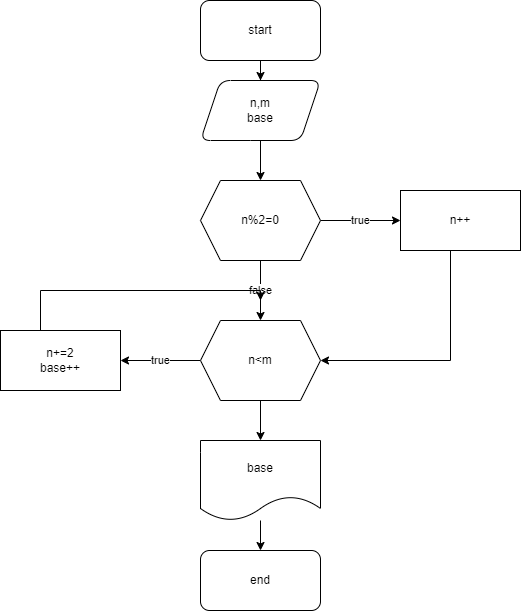

The diagram above was exported from draw.io. Its source (the exported page's mxGraphModel, read from the mxfile embedded in the PNG):
<mxGraphModel dx="1022" dy="428" grid="1" gridSize="10" guides="1" tooltips="1" connect="1" arrows="1" fold="1" page="1" pageScale="1" pageWidth="827" pageHeight="1169" math="0" shadow="0">
  <root>
    <mxCell id="0" />
    <mxCell id="1" parent="0" />
    <mxCell id="V_-bec5-Nip0v7Pk1oOb-1" value="" style="edgeStyle=orthogonalEdgeStyle;rounded=0;orthogonalLoop=1;jettySize=auto;html=1;" parent="1" source="V_-bec5-Nip0v7Pk1oOb-2" target="V_-bec5-Nip0v7Pk1oOb-4" edge="1">
      <mxGeometry relative="1" as="geometry" />
    </mxCell>
    <mxCell id="V_-bec5-Nip0v7Pk1oOb-2" value="start" style="rounded=1;whiteSpace=wrap;html=1;" parent="1" vertex="1">
      <mxGeometry x="310" y="10" width="120" height="60" as="geometry" />
    </mxCell>
    <mxCell id="V_-bec5-Nip0v7Pk1oOb-3" value="" style="edgeStyle=orthogonalEdgeStyle;rounded=0;orthogonalLoop=1;jettySize=auto;html=1;" parent="1" source="V_-bec5-Nip0v7Pk1oOb-4" target="V_-bec5-Nip0v7Pk1oOb-7" edge="1">
      <mxGeometry relative="1" as="geometry" />
    </mxCell>
    <mxCell id="V_-bec5-Nip0v7Pk1oOb-4" value="n,m&lt;br&gt;base" style="shape=parallelogram;perimeter=parallelogramPerimeter;whiteSpace=wrap;html=1;fixedSize=1;rounded=1;" parent="1" vertex="1">
      <mxGeometry x="310" y="90" width="120" height="60" as="geometry" />
    </mxCell>
    <mxCell id="V_-bec5-Nip0v7Pk1oOb-5" value="true" style="edgeStyle=orthogonalEdgeStyle;rounded=0;orthogonalLoop=1;jettySize=auto;html=1;" parent="1" source="V_-bec5-Nip0v7Pk1oOb-7" edge="1">
      <mxGeometry relative="1" as="geometry">
        <mxPoint x="510.0000000000002" y="230" as="targetPoint" />
      </mxGeometry>
    </mxCell>
    <mxCell id="V_-bec5-Nip0v7Pk1oOb-6" value="false" style="edgeStyle=orthogonalEdgeStyle;rounded=0;orthogonalLoop=1;jettySize=auto;html=1;" parent="1" source="V_-bec5-Nip0v7Pk1oOb-7" target="V_-bec5-Nip0v7Pk1oOb-10" edge="1">
      <mxGeometry relative="1" as="geometry" />
    </mxCell>
    <mxCell id="V_-bec5-Nip0v7Pk1oOb-7" value="n%2=0" style="shape=hexagon;perimeter=hexagonPerimeter2;whiteSpace=wrap;html=1;fixedSize=1;" parent="1" vertex="1">
      <mxGeometry x="310" y="190" width="120" height="80" as="geometry" />
    </mxCell>
    <mxCell id="V_-bec5-Nip0v7Pk1oOb-8" value="true" style="edgeStyle=orthogonalEdgeStyle;rounded=0;orthogonalLoop=1;jettySize=auto;html=1;" parent="1" source="V_-bec5-Nip0v7Pk1oOb-10" target="V_-bec5-Nip0v7Pk1oOb-14" edge="1">
      <mxGeometry relative="1" as="geometry" />
    </mxCell>
    <mxCell id="V_-bec5-Nip0v7Pk1oOb-9" value="" style="edgeStyle=orthogonalEdgeStyle;rounded=0;orthogonalLoop=1;jettySize=auto;html=1;" parent="1" source="V_-bec5-Nip0v7Pk1oOb-10" target="V_-bec5-Nip0v7Pk1oOb-16" edge="1">
      <mxGeometry relative="1" as="geometry" />
    </mxCell>
    <mxCell id="V_-bec5-Nip0v7Pk1oOb-10" value="n&amp;lt;m" style="shape=hexagon;perimeter=hexagonPerimeter2;whiteSpace=wrap;html=1;fixedSize=1;" parent="1" vertex="1">
      <mxGeometry x="310" y="330" width="120" height="80" as="geometry" />
    </mxCell>
    <mxCell id="V_-bec5-Nip0v7Pk1oOb-11" style="edgeStyle=orthogonalEdgeStyle;rounded=0;orthogonalLoop=1;jettySize=auto;html=1;entryX=1;entryY=0.5;entryDx=0;entryDy=0;" parent="1" source="V_-bec5-Nip0v7Pk1oOb-12" target="V_-bec5-Nip0v7Pk1oOb-10" edge="1">
      <mxGeometry relative="1" as="geometry">
        <Array as="points">
          <mxPoint x="560" y="370" />
        </Array>
      </mxGeometry>
    </mxCell>
    <mxCell id="V_-bec5-Nip0v7Pk1oOb-12" value="n++" style="rounded=0;whiteSpace=wrap;html=1;" parent="1" vertex="1">
      <mxGeometry x="510" y="200" width="120" height="60" as="geometry" />
    </mxCell>
    <mxCell id="V_-bec5-Nip0v7Pk1oOb-13" style="edgeStyle=orthogonalEdgeStyle;rounded=0;orthogonalLoop=1;jettySize=auto;html=1;" parent="1" source="V_-bec5-Nip0v7Pk1oOb-14" edge="1">
      <mxGeometry relative="1" as="geometry">
        <mxPoint x="370.0000000000002" y="310" as="targetPoint" />
        <Array as="points">
          <mxPoint x="150" y="300" />
        </Array>
      </mxGeometry>
    </mxCell>
    <mxCell id="V_-bec5-Nip0v7Pk1oOb-14" value="n+=2&lt;br&gt;base++" style="whiteSpace=wrap;html=1;" parent="1" vertex="1">
      <mxGeometry x="110" y="340" width="120" height="60" as="geometry" />
    </mxCell>
    <mxCell id="V_-bec5-Nip0v7Pk1oOb-15" value="" style="edgeStyle=orthogonalEdgeStyle;rounded=0;orthogonalLoop=1;jettySize=auto;html=1;" parent="1" source="V_-bec5-Nip0v7Pk1oOb-16" target="V_-bec5-Nip0v7Pk1oOb-17" edge="1">
      <mxGeometry relative="1" as="geometry" />
    </mxCell>
    <mxCell id="V_-bec5-Nip0v7Pk1oOb-16" value="base" style="shape=document;whiteSpace=wrap;html=1;boundedLbl=1;" parent="1" vertex="1">
      <mxGeometry x="310" y="450" width="120" height="80" as="geometry" />
    </mxCell>
    <mxCell id="V_-bec5-Nip0v7Pk1oOb-17" value="end" style="rounded=1;whiteSpace=wrap;html=1;" parent="1" vertex="1">
      <mxGeometry x="310" y="560" width="120" height="60" as="geometry" />
    </mxCell>
  </root>
</mxGraphModel>